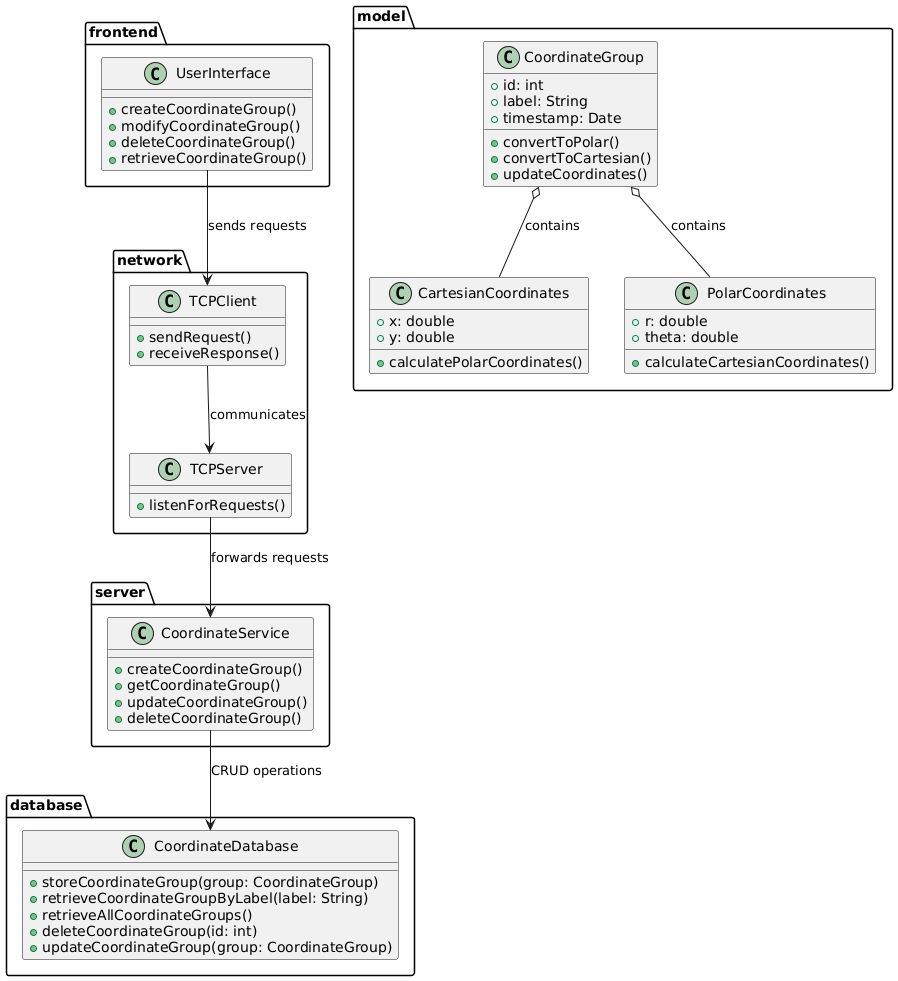

The diagram above was rendered by PlantUML. Its source (embedded in the PNG):
@startuml
package frontend {
  class UserInterface {
    + createCoordinateGroup()
    + modifyCoordinateGroup()
    + deleteCoordinateGroup()
    + retrieveCoordinateGroup()
  }
}

package model {
  class CoordinateGroup {
    + id: int
    + label: String
    + timestamp: Date
    + convertToPolar()
    + convertToCartesian()
    + updateCoordinates()
  }

  class CartesianCoordinates {
    + x: double
    + y: double
    + calculatePolarCoordinates()
  }

  class PolarCoordinates {
    + r: double
    + theta: double
    + calculateCartesianCoordinates()
  }

  CoordinateGroup o-- CartesianCoordinates : contains
  CoordinateGroup o-- PolarCoordinates : contains
}

package database {
  class CoordinateDatabase {
    + storeCoordinateGroup(group: CoordinateGroup)
    + retrieveCoordinateGroupByLabel(label: String)
    + retrieveAllCoordinateGroups()
    + deleteCoordinateGroup(id: int)
    + updateCoordinateGroup(group: CoordinateGroup)
  }
}

package server {
  class CoordinateService {
    + createCoordinateGroup()
    + getCoordinateGroup()
    + updateCoordinateGroup()
    + deleteCoordinateGroup()
  }
}

package network {
  class TCPClient {
    + sendRequest()
    + receiveResponse()
  }

  class TCPServer {
    + listenForRequests()
  }

  TCPClient --> TCPServer : communicates
  TCPServer --> CoordinateService : forwards requests
}

UserInterface --> TCPClient : sends requests
CoordinateService --> CoordinateDatabase : CRUD operations
@enduml